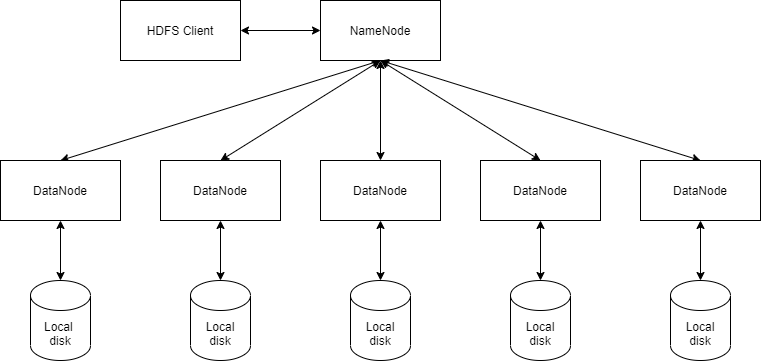

The diagram above was exported from draw.io. Its source (the exported page's mxGraphModel, read from the mxfile embedded in the PNG):
<mxGraphModel dx="1730" dy="965" grid="1" gridSize="10" guides="1" tooltips="1" connect="1" arrows="1" fold="1" page="1" pageScale="1" pageWidth="827" pageHeight="1169" math="0" shadow="0">
  <root>
    <mxCell id="0" />
    <mxCell id="1" parent="0" />
    <mxCell id="NBE6iqd4MKV3wOflfFTD-19" style="edgeStyle=orthogonalEdgeStyle;rounded=0;orthogonalLoop=1;jettySize=auto;html=1;exitX=1;exitY=0.5;exitDx=0;exitDy=0;entryX=0;entryY=0.5;entryDx=0;entryDy=0;startArrow=classic;startFill=1;" edge="1" parent="1" source="NBE6iqd4MKV3wOflfFTD-1" target="NBE6iqd4MKV3wOflfFTD-2">
      <mxGeometry relative="1" as="geometry" />
    </mxCell>
    <mxCell id="NBE6iqd4MKV3wOflfFTD-1" value="HDFS Client" style="rounded=0;whiteSpace=wrap;html=1;" vertex="1" parent="1">
      <mxGeometry x="160" y="80" width="120" height="60" as="geometry" />
    </mxCell>
    <mxCell id="NBE6iqd4MKV3wOflfFTD-20" style="rounded=0;orthogonalLoop=1;jettySize=auto;html=1;exitX=0.5;exitY=1;exitDx=0;exitDy=0;entryX=0.5;entryY=0;entryDx=0;entryDy=0;startArrow=classic;startFill=1;" edge="1" parent="1" source="NBE6iqd4MKV3wOflfFTD-2" target="NBE6iqd4MKV3wOflfFTD-4">
      <mxGeometry relative="1" as="geometry" />
    </mxCell>
    <mxCell id="NBE6iqd4MKV3wOflfFTD-21" style="rounded=0;orthogonalLoop=1;jettySize=auto;html=1;exitX=0.5;exitY=1;exitDx=0;exitDy=0;entryX=0.5;entryY=0;entryDx=0;entryDy=0;startArrow=classic;startFill=1;" edge="1" parent="1" source="NBE6iqd4MKV3wOflfFTD-2" target="NBE6iqd4MKV3wOflfFTD-5">
      <mxGeometry relative="1" as="geometry" />
    </mxCell>
    <mxCell id="NBE6iqd4MKV3wOflfFTD-22" style="rounded=0;orthogonalLoop=1;jettySize=auto;html=1;exitX=0.5;exitY=1;exitDx=0;exitDy=0;entryX=0.5;entryY=0;entryDx=0;entryDy=0;startArrow=classic;startFill=1;" edge="1" parent="1" source="NBE6iqd4MKV3wOflfFTD-2" target="NBE6iqd4MKV3wOflfFTD-7">
      <mxGeometry relative="1" as="geometry" />
    </mxCell>
    <mxCell id="NBE6iqd4MKV3wOflfFTD-23" style="rounded=0;orthogonalLoop=1;jettySize=auto;html=1;exitX=0.5;exitY=1;exitDx=0;exitDy=0;entryX=0.5;entryY=0;entryDx=0;entryDy=0;startArrow=classic;startFill=1;" edge="1" parent="1" source="NBE6iqd4MKV3wOflfFTD-2" target="NBE6iqd4MKV3wOflfFTD-6">
      <mxGeometry relative="1" as="geometry" />
    </mxCell>
    <mxCell id="NBE6iqd4MKV3wOflfFTD-2" value="NameNode" style="rounded=0;whiteSpace=wrap;html=1;" vertex="1" parent="1">
      <mxGeometry x="360" y="80" width="120" height="60" as="geometry" />
    </mxCell>
    <mxCell id="NBE6iqd4MKV3wOflfFTD-24" style="rounded=0;orthogonalLoop=1;jettySize=auto;html=1;exitX=0.5;exitY=0;exitDx=0;exitDy=0;entryX=0.5;entryY=1;entryDx=0;entryDy=0;startArrow=classic;startFill=1;" edge="1" parent="1" source="NBE6iqd4MKV3wOflfFTD-3" target="NBE6iqd4MKV3wOflfFTD-2">
      <mxGeometry relative="1" as="geometry" />
    </mxCell>
    <mxCell id="NBE6iqd4MKV3wOflfFTD-3" value="DataNode" style="rounded=0;whiteSpace=wrap;html=1;" vertex="1" parent="1">
      <mxGeometry x="680" y="240" width="120" height="60" as="geometry" />
    </mxCell>
    <mxCell id="NBE6iqd4MKV3wOflfFTD-4" value="DataNode" style="rounded=0;whiteSpace=wrap;html=1;" vertex="1" parent="1">
      <mxGeometry x="40" y="240" width="120" height="60" as="geometry" />
    </mxCell>
    <mxCell id="NBE6iqd4MKV3wOflfFTD-5" value="DataNode" style="rounded=0;whiteSpace=wrap;html=1;" vertex="1" parent="1">
      <mxGeometry x="200" y="240" width="120" height="60" as="geometry" />
    </mxCell>
    <mxCell id="NBE6iqd4MKV3wOflfFTD-6" value="DataNode" style="rounded=0;whiteSpace=wrap;html=1;" vertex="1" parent="1">
      <mxGeometry x="520" y="240" width="120" height="60" as="geometry" />
    </mxCell>
    <mxCell id="NBE6iqd4MKV3wOflfFTD-7" value="DataNode" style="rounded=0;whiteSpace=wrap;html=1;" vertex="1" parent="1">
      <mxGeometry x="360" y="240" width="120" height="60" as="geometry" />
    </mxCell>
    <mxCell id="NBE6iqd4MKV3wOflfFTD-14" style="edgeStyle=orthogonalEdgeStyle;rounded=0;orthogonalLoop=1;jettySize=auto;html=1;exitX=0.5;exitY=0;exitDx=0;exitDy=0;exitPerimeter=0;entryX=0.5;entryY=1;entryDx=0;entryDy=0;startArrow=classic;startFill=1;" edge="1" parent="1" source="NBE6iqd4MKV3wOflfFTD-8" target="NBE6iqd4MKV3wOflfFTD-4">
      <mxGeometry relative="1" as="geometry" />
    </mxCell>
    <mxCell id="NBE6iqd4MKV3wOflfFTD-8" value="Local &lt;br&gt;disk" style="shape=cylinder3;whiteSpace=wrap;html=1;boundedLbl=1;backgroundOutline=1;size=15;" vertex="1" parent="1">
      <mxGeometry x="70" y="360" width="60" height="80" as="geometry" />
    </mxCell>
    <mxCell id="NBE6iqd4MKV3wOflfFTD-15" style="edgeStyle=orthogonalEdgeStyle;rounded=0;orthogonalLoop=1;jettySize=auto;html=1;exitX=0.5;exitY=0;exitDx=0;exitDy=0;exitPerimeter=0;entryX=0.5;entryY=1;entryDx=0;entryDy=0;startArrow=classic;startFill=1;" edge="1" parent="1" source="NBE6iqd4MKV3wOflfFTD-9" target="NBE6iqd4MKV3wOflfFTD-5">
      <mxGeometry relative="1" as="geometry" />
    </mxCell>
    <mxCell id="NBE6iqd4MKV3wOflfFTD-9" value="Local&lt;br&gt;disk" style="shape=cylinder3;whiteSpace=wrap;html=1;boundedLbl=1;backgroundOutline=1;size=15;" vertex="1" parent="1">
      <mxGeometry x="230" y="360" width="60" height="80" as="geometry" />
    </mxCell>
    <mxCell id="NBE6iqd4MKV3wOflfFTD-16" style="edgeStyle=orthogonalEdgeStyle;rounded=0;orthogonalLoop=1;jettySize=auto;html=1;exitX=0.5;exitY=0;exitDx=0;exitDy=0;exitPerimeter=0;entryX=0.5;entryY=1;entryDx=0;entryDy=0;startArrow=classic;startFill=1;" edge="1" parent="1" source="NBE6iqd4MKV3wOflfFTD-10" target="NBE6iqd4MKV3wOflfFTD-7">
      <mxGeometry relative="1" as="geometry" />
    </mxCell>
    <mxCell id="NBE6iqd4MKV3wOflfFTD-10" value="Local&lt;br&gt;disk" style="shape=cylinder3;whiteSpace=wrap;html=1;boundedLbl=1;backgroundOutline=1;size=15;" vertex="1" parent="1">
      <mxGeometry x="390" y="360" width="60" height="80" as="geometry" />
    </mxCell>
    <mxCell id="NBE6iqd4MKV3wOflfFTD-17" style="edgeStyle=orthogonalEdgeStyle;rounded=0;orthogonalLoop=1;jettySize=auto;html=1;exitX=0.5;exitY=0;exitDx=0;exitDy=0;exitPerimeter=0;entryX=0.5;entryY=1;entryDx=0;entryDy=0;startArrow=classic;startFill=1;" edge="1" parent="1" source="NBE6iqd4MKV3wOflfFTD-11" target="NBE6iqd4MKV3wOflfFTD-6">
      <mxGeometry relative="1" as="geometry" />
    </mxCell>
    <mxCell id="NBE6iqd4MKV3wOflfFTD-11" value="Local&lt;br&gt;disk" style="shape=cylinder3;whiteSpace=wrap;html=1;boundedLbl=1;backgroundOutline=1;size=15;" vertex="1" parent="1">
      <mxGeometry x="550" y="360" width="60" height="80" as="geometry" />
    </mxCell>
    <mxCell id="NBE6iqd4MKV3wOflfFTD-18" style="edgeStyle=orthogonalEdgeStyle;rounded=0;orthogonalLoop=1;jettySize=auto;html=1;exitX=0.5;exitY=0;exitDx=0;exitDy=0;exitPerimeter=0;entryX=0.5;entryY=1;entryDx=0;entryDy=0;startArrow=classic;startFill=1;" edge="1" parent="1" source="NBE6iqd4MKV3wOflfFTD-12" target="NBE6iqd4MKV3wOflfFTD-3">
      <mxGeometry relative="1" as="geometry" />
    </mxCell>
    <mxCell id="NBE6iqd4MKV3wOflfFTD-12" value="Local&lt;br&gt;disk" style="shape=cylinder3;whiteSpace=wrap;html=1;boundedLbl=1;backgroundOutline=1;size=15;" vertex="1" parent="1">
      <mxGeometry x="710" y="360" width="60" height="80" as="geometry" />
    </mxCell>
  </root>
</mxGraphModel>